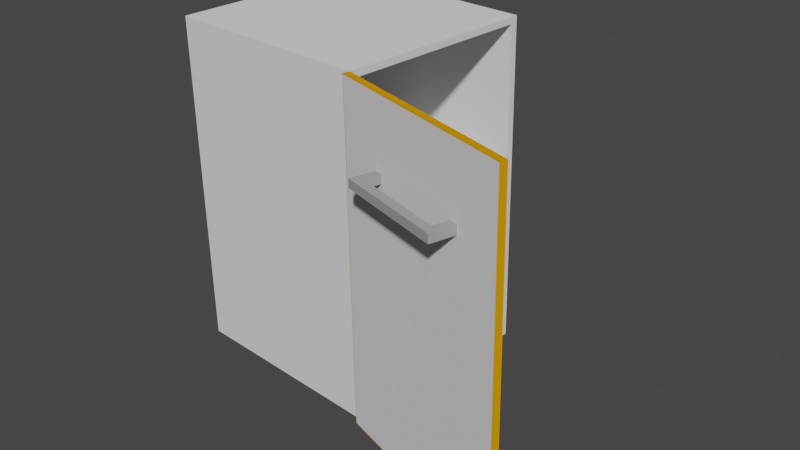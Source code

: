 # Source: short_arduino_su.blend  (saved by Blender 2.83.18; exported with 4.5.12 LTS)
import bpy
from mathutils import Matrix  # noqa: F401  (used for matrix-valued properties, if any)

bpy.ops.wm.read_factory_settings(use_empty=True)
scene = bpy.context.scene
scene.name = 'Scene'

# ---- collections
col_collection = bpy.data.collections.new('Collection'); scene.collection.children.link(col_collection)

# ---- materials (node trees are filled in below, after node groups)
mat_material_001 = bpy.data.materials.new('Material.001')
mat_material_001.use_transparent_shadow = False
mat_material_001.diffuse_color = (0.7991, 0.3185, 0.0, 1.0)
mat_material_002 = bpy.data.materials.new('Material.002')
mat_material_002.use_transparent_shadow = False
mat_material_002.diffuse_color = (0.3613, 0.3564, 0.3515, 1.0)
mat_material_002.roughness = 0.0
mat_material_002.specular_intensity = 1.0
mat_material_002.metallic = 0.5

# ---- material node trees

# ---- world
world_world = bpy.data.worlds.new('World'); scene.world = world_world
world_world.use_nodes = True; world_world.node_tree.nodes.clear()
_N = world_world.node_tree.nodes; _L = world_world.node_tree.links
n0 = _N.new('ShaderNodeOutputWorld'); n0.name = 'World Output'; n0.location = (300, 300)
n1 = _N.new('ShaderNodeBackground'); n1.name = 'Background'; n1.location = (10, 300)
n1.inputs[0].default_value = (0.05088, 0.05088, 0.05088, 1.0)
_L.new(n1.outputs[0], n0.inputs[0])
n0.is_active_output = True
world_world.color = (0.05088, 0.05088, 0.05088)
world_world.use_sun_shadow = False
world_world.sun_shadow_jitter_overblur = 0.0

# ---- meshes
me_arduino_short_su___shelf_2 = bpy.data.meshes.new('Arduino Short Su - Shelf-2')
me_arduino_short_su___shelf_2.from_pydata([(2.069, 0.8294, 1.708), (1.444, 0.8869, 1.684), (1.444, 0.8866, 1.704), (1.393, 0.3292, 1.677), (1.393, 0.329, 1.697), (2.018, 0.2718, 1.7), (2.018, 0.2721, 1.68), (2.069, 0.8297, 1.688)], [], [(0, 1, 2), (1, 3, 2), (3, 4, 2), (4, 5, 2), (5, 0, 2), (3, 6, 4), (6, 5, 4), (7, 1, 0), (5, 7, 0), (6, 7, 5), (7, 3, 1), (7, 6, 3)])
me_arduino_short_su___shelf_2.use_remesh_fix_poles = True
me_arduino_short_su___shelf_2.use_remesh_preserve_attributes = False
me_arduino_short_su___shelf_2.use_mirror_vertex_groups = False
me_arduino_short_su___shelf_2.update()
me_arduino_short_su___shelf_edge_1 = bpy.data.meshes.new('Arduino Short Su - Shelf Edge-1')
me_arduino_short_su___shelf_edge_1.from_pydata([(2.071, 0.8293, 1.708), (2.071, 0.8295, 1.688), (2.069, 0.8294, 1.708), (2.069, 0.8297, 1.688), (2.018, 0.2718, 1.7), (2.02, 0.2716, 1.7), (2.018, 0.2721, 1.68), (2.02, 0.2719, 1.68)], [], [(0, 1, 2), (1, 3, 2), (4, 0, 2), (3, 4, 2), (5, 0, 4), (6, 5, 4), (3, 6, 4), (5, 7, 0), (7, 1, 0), (6, 7, 5), (1, 7, 3), (7, 6, 3)])
me_arduino_short_su___shelf_edge_1.materials.append(mat_material_001)
me_arduino_short_su___shelf_edge_1.use_remesh_fix_poles = True
me_arduino_short_su___shelf_edge_1.use_remesh_preserve_attributes = False
me_arduino_short_su___shelf_edge_1.use_mirror_vertex_groups = False
me_arduino_short_su___shelf_edge_1.update()
me_arduino_short_su___handle_3 = bpy.data.meshes.new('Arduino Short Su - Handle-3')
me_arduino_short_su___handle_3.from_pydata([(2.167, 0.1815, 1.947), (2.143, 0.1887, 1.971), (2.167, 0.1811, 1.972), (2.451, 0.09073, 1.947), (2.427, 0.098, 1.972), (2.45, 0.09039, 1.972), (2.412, 0.05085, 1.972), (2.428, 0.01943, 1.971), (2.427, 0.09834, 1.947), (2.412, 0.05119, 1.947), (2.152, 0.1343, 1.946), (2.152, 0.134, 1.971), (2.143, 0.1891, 1.946), (2.12, 0.1178, 1.97), (2.428, 0.01977, 1.946), (2.12, 0.1181, 1.945)], [], [(0, 1, 2), (3, 4, 5), (6, 7, 5), (4, 6, 5), (7, 3, 5), (3, 8, 4), (9, 6, 4), (8, 9, 4), (10, 0, 2), (11, 10, 2), (1, 11, 2), (12, 13, 1), (13, 11, 1), (0, 12, 1), (11, 7, 6), (10, 11, 6), (9, 10, 6), (13, 7, 11), (13, 14, 7), (14, 3, 7), (12, 15, 13), (15, 14, 13), (14, 8, 3), (14, 9, 8), (15, 12, 0), (10, 15, 0), (15, 10, 9), (14, 15, 9)])
me_arduino_short_su___handle_3.materials.append(mat_material_002)
me_arduino_short_su___handle_3.use_remesh_fix_poles = True
me_arduino_short_su___handle_3.use_remesh_preserve_attributes = False
me_arduino_short_su___handle_3.use_mirror_vertex_groups = False
me_arduino_short_su___handle_3.update()
me_arduino_short_su___door_short_su__1 = bpy.data.meshes.new('Arduino Short Su - Door Short Su -1')
me_arduino_short_su___door_short_su__1.from_pydata([(2.018, 0.2393, 1.167), (2.011, 0.2258, 2.163), (2.024, 0.2583, 1.167), (2.017, 0.2448, 2.163), (2.592, 0.07689, 1.169), (2.586, 0.05784, 1.168), (2.585, 0.06338, 2.164), (2.45, 0.08882, 1.947), (2.426, 0.09643, 1.947), (2.426, 0.09609, 1.972), (2.142, 0.1872, 1.946), (2.166, 0.1795, 1.947), (2.579, 0.04433, 2.164), (2.143, 0.1887, 1.971), (2.143, 0.1891, 1.946), (2.167, 0.1815, 1.947), (2.167, 0.1811, 1.972), (2.166, 0.1792, 1.972), (2.451, 0.09073, 1.947), (2.427, 0.09834, 1.947), (2.427, 0.098, 1.972), (2.45, 0.08848, 1.972), (2.45, 0.09039, 1.972), (2.142, 0.1868, 1.971)], [], [(0, 1, 2), (1, 3, 2), (4, 0, 2), (3, 4, 2), (5, 0, 4), (6, 5, 4), (3, 6, 4), (5, 7, 0), (7, 8, 0), (8, 9, 0), (10, 1, 0), (11, 10, 0), (9, 11, 0), (6, 12, 5), (12, 7, 5), (13, 10, 14), (11, 15, 14), (10, 11, 14), (15, 16, 14), (16, 13, 14), (17, 16, 15), (11, 17, 15), (7, 18, 19), (8, 7, 19), (20, 8, 19), (18, 20, 19), (21, 22, 18), (7, 21, 18), (22, 20, 18), (23, 1, 10), (13, 23, 10), (12, 17, 11), (9, 12, 11), (20, 9, 8), (12, 21, 7), (16, 23, 13), (17, 23, 16), (22, 9, 20), (21, 9, 22), (17, 12, 23), (12, 1, 23), (21, 12, 9), (1, 12, 3), (12, 6, 3)])
me_arduino_short_su___door_short_su__1.use_remesh_fix_poles = True
me_arduino_short_su___door_short_su__1.use_remesh_preserve_attributes = False
me_arduino_short_su___door_short_su__1.use_mirror_vertex_groups = False
me_arduino_short_su___door_short_su__1.update()
me_arduino_short_su___door_edge_short_su__1 = bpy.data.meshes.new('Arduino Short Su - Door Edge Short Su -1')
me_arduino_short_su___door_edge_short_su__1.from_pydata([(2.024, 0.2583, 1.167), (2.594, 0.07631, 1.167), (2.022, 0.259, 1.165), (2.017, 0.2448, 2.163), (2.015, 0.2454, 2.165), (2.016, 0.2399, 1.165), (2.009, 0.2264, 2.165), (2.592, 0.07689, 1.169), (2.586, 0.06274, 2.166), (2.587, 0.05726, 1.166), (2.018, 0.2393, 1.167), (2.586, 0.05784, 1.168), (2.579, 0.04433, 2.164), (2.58, 0.0437, 2.166), (2.585, 0.06338, 2.164), (2.011, 0.2258, 2.163)], [], [(0, 1, 2), (3, 0, 2), (4, 3, 2), (5, 6, 2), (6, 4, 2), (1, 5, 2), (7, 8, 1), (0, 7, 1), (9, 5, 1), (8, 9, 1), (10, 6, 5), (11, 10, 5), (9, 11, 5), (12, 11, 9), (13, 12, 9), (8, 13, 9), (3, 10, 0), (10, 11, 0), (11, 7, 0), (14, 8, 7), (11, 12, 7), (12, 14, 7), (15, 6, 10), (3, 15, 10), (4, 14, 3), (14, 15, 3), (4, 8, 14), (12, 15, 14), (12, 13, 15), (13, 6, 15), (6, 13, 4), (13, 8, 4)])
me_arduino_short_su___door_edge_short_su__1.materials.append(mat_material_001)
me_arduino_short_su___door_edge_short_su__1.use_remesh_fix_poles = True
me_arduino_short_su___door_edge_short_su__1.use_remesh_preserve_attributes = False
me_arduino_short_su___door_edge_short_su__1.use_mirror_vertex_groups = False
me_arduino_short_su___door_edge_short_su__1.update()
me_arduino_short_su___body_short_su__1 = bpy.data.meshes.new('Arduino Short Su - Body Short Su -1')
me_arduino_short_su___body_short_su__1.from_pydata([(2.07, 0.8429, 2.173), (2.077, 0.8564, 1.173), (1.422, 0.902, 2.17), (1.429, 0.9156, 1.17), (1.368, 0.3046, 2.161), (2.015, 0.2454, 2.165), (1.375, 0.3181, 1.161), (2.071, 0.8295, 1.688), (2.017, 0.2656, 2.145), (2.068, 0.8232, 2.153), (2.022, 0.259, 1.165), (2.02, 0.2719, 1.68), (1.443, 0.8819, 1.684), (1.444, 0.8869, 1.684), (1.44, 0.8806, 2.149), (1.39, 0.3229, 2.141), (1.393, 0.3292, 1.677), (1.393, 0.3342, 1.677), (1.443, 0.8819, 1.679), (2.071, 0.8245, 1.688), (2.071, 0.8246, 1.683), (1.393, 0.3343, 1.672), (2.021, 0.2769, 1.68), (2.021, 0.2769, 1.675), (2.071, 0.8296, 1.683), (2.02, 0.272, 1.675), (1.447, 0.8936, 1.19), (1.444, 0.8869, 1.679), (2.075, 0.8362, 1.193), (1.393, 0.3293, 1.672), (1.396, 0.3359, 1.182), (2.024, 0.2786, 1.185)], [], [(0, 1, 2), (1, 3, 2), (4, 0, 2), (3, 4, 2), (5, 0, 4), (6, 5, 4), (3, 6, 4), (7, 1, 0), (5, 8, 0), (8, 9, 0), (9, 7, 0), (6, 10, 5), (10, 11, 5), (11, 8, 5), (12, 13, 14), (15, 12, 14), (7, 9, 14), (13, 7, 14), (9, 8, 14), (8, 15, 14), (11, 16, 15), (8, 11, 15), (16, 17, 15), (17, 12, 15), (12, 7, 13), (17, 18, 12), (19, 7, 12), (18, 20, 12), (20, 19, 12), (21, 18, 17), (16, 11, 17), (11, 22, 17), (22, 23, 17), (23, 21, 17), (19, 20, 7), (20, 24, 7), (24, 1, 7), (25, 23, 22), (11, 25, 22), (10, 25, 11), (18, 26, 27), (26, 28, 27), (28, 24, 27), (24, 20, 27), (20, 18, 27), (21, 26, 18), (29, 30, 21), (30, 26, 21), (23, 25, 21), (25, 29, 21), (25, 30, 29), (28, 1, 24), (10, 31, 25), (31, 30, 25), (30, 28, 26), (31, 28, 30), (10, 1, 28), (31, 10, 28), (1, 10, 3), (10, 6, 3)])
me_arduino_short_su___body_short_su__1.use_remesh_fix_poles = True
me_arduino_short_su___body_short_su__1.use_remesh_preserve_attributes = False
me_arduino_short_su___body_short_su__1.use_mirror_vertex_groups = False
me_arduino_short_su___body_short_su__1.update()

# ---- objects
ob_arduino_short_su___shelf_2 = bpy.data.objects.new('Arduino Short Su - Shelf-2', me_arduino_short_su___shelf_2)
ob_arduino_short_su___shelf_edge_1 = bpy.data.objects.new('Arduino Short Su - Shelf Edge-1', me_arduino_short_su___shelf_edge_1)
ob_arduino_short_su___handle_3 = bpy.data.objects.new('Arduino Short Su - Handle-3', me_arduino_short_su___handle_3)
ob_arduino_short_su___door_short_su__1 = bpy.data.objects.new('Arduino Short Su - Door Short Su -1', me_arduino_short_su___door_short_su__1)
ob_arduino_short_su___door_edge_short_su__1 = bpy.data.objects.new('Arduino Short Su - Door Edge Short Su -1', me_arduino_short_su___door_edge_short_su__1)
ob_arduino_short_su___body_short_su__1 = bpy.data.objects.new('Arduino Short Su - Body Short Su -1', me_arduino_short_su___body_short_su__1)

# ---- transforms, parenting, visibility, modifiers, constraints
ob_arduino_short_su___shelf_2.location = (-2.413, -0.3304, -1.142)
ob_arduino_short_su___shelf_2.lineart.crease_threshold = 0.0
ob_arduino_short_su___shelf_edge_1.location = (-2.413, -0.3304, -1.142)
ob_arduino_short_su___shelf_edge_1.lineart.crease_threshold = 0.0
ob_arduino_short_su___handle_3.location = (-2.413, -0.3304, -1.142)
ob_arduino_short_su___handle_3.lineart.crease_threshold = 0.0
ob_arduino_short_su___door_short_su__1.location = (-2.413, -0.3304, -1.142)
ob_arduino_short_su___door_short_su__1.lineart.crease_threshold = 0.0
ob_arduino_short_su___door_edge_short_su__1.location = (-2.413, -0.3304, -1.142)
ob_arduino_short_su___door_edge_short_su__1.lineart.crease_threshold = 0.0
ob_arduino_short_su___body_short_su__1.location = (-2.413, -0.3304, -1.142)
ob_arduino_short_su___body_short_su__1.lineart.crease_threshold = 0.0

# ---- collection membership
col_collection.objects.link(ob_arduino_short_su___shelf_2)
col_collection.objects.link(ob_arduino_short_su___shelf_edge_1)
col_collection.objects.link(ob_arduino_short_su___handle_3)
col_collection.objects.link(ob_arduino_short_su___door_short_su__1)
col_collection.objects.link(ob_arduino_short_su___door_edge_short_su__1)
col_collection.objects.link(ob_arduino_short_su___body_short_su__1)

# ---- scene / render settings (as saved in the file)
scene.frame_start = 1; scene.frame_end = 250; scene.frame_set(1)
scene.render.engine = 'BLENDER_EEVEE_NEXT'
scene.cycles.use_denoising = False
scene.cycles.samples = 128
scene.cycles.sampling_pattern = 'TABULATED_SOBOL'
scene.cycles.use_adaptive_sampling = False
scene.cycles.use_light_tree = False
scene.view_settings.view_transform = 'Filmic'
bpy.context.view_layer.update()

# ---- added for rendering (the .blend has no active camera and no usable light): camera, sun
cam_auto = bpy.data.cameras.new('AutoCamera')
cam_auto.lens = 50.0
cam_auto.sensor_width = 36.0
cam_auto.clip_end = 1000.0
ob_auto_camera = bpy.data.objects.new('AutoCamera', cam_auto)
scene.collection.objects.link(ob_auto_camera)
ob_auto_camera.location = (1.25602, -1.88903, 1.87655)
ob_auto_camera.rotation_euler = (1.09748, -7.21219e-08, 0.694738)
scene.camera = ob_auto_camera
light_auto_sun = bpy.data.lights.new('AutoSun', 'SUN')
light_auto_sun.energy = 3.0
light_auto_sun.angle = 0.0523599
ob_auto_sun = bpy.data.objects.new('AutoSun', light_auto_sun)
scene.collection.objects.link(ob_auto_sun)
ob_auto_sun.rotation_euler = (0.872665, 0.174533, 0.523599)
bpy.context.view_layer.update()
